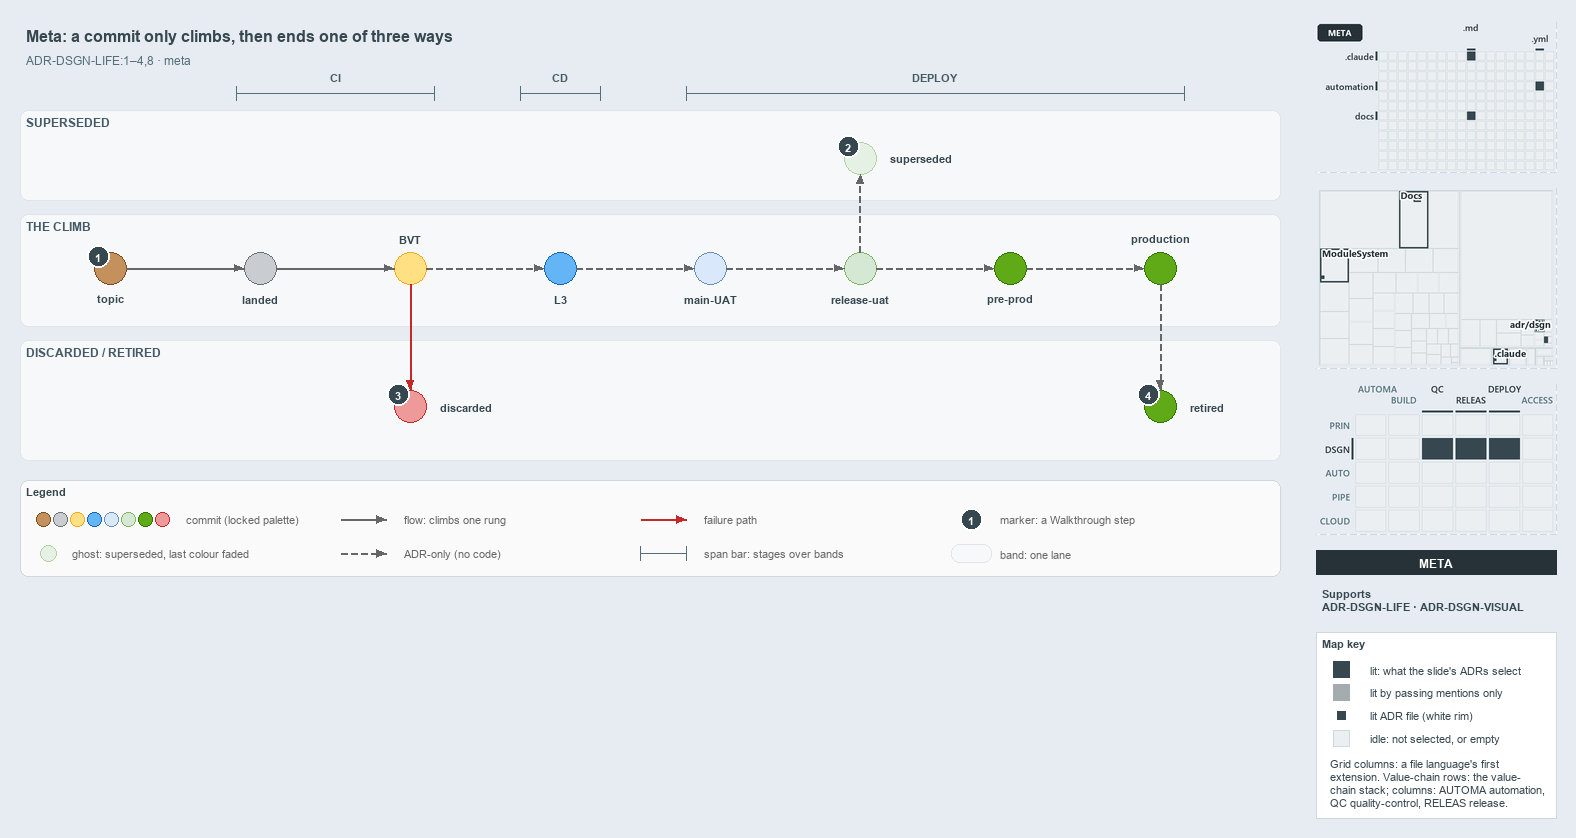

The diagram above was exported from draw.io. Its source (the exported page's mxGraphModel, read from the mxfile embedded in the PNG):
<mxGraphModel dx="1024" dy="768" grid="0" gridSize="10" guides="1" tooltips="1" connect="1" arrows="1" fold="1" page="1" pageScale="1" pageWidth="1572" pageHeight="600" background="#E6ECF2" math="0" shadow="0">
  <root>
    <mxCell id="0" />
    <mxCell id="1" parent="0" />
    <mxCell id="title" value="Meta: a commit only climbs, then ends one of three ways" style="text;html=1;align=left;verticalAlign=middle;fontSize=16;fontStyle=1;fontColor=#37474F;" vertex="1" parent="1">
      <mxGeometry x="20" y="14" width="1260" height="30" as="geometry" />
    </mxCell>
    <mxCell id="subtitle" value="ADR-DSGN-LIFE:1&amp;#8211;4,8 &amp;#183; meta" style="text;html=1;align=left;verticalAlign=middle;fontSize=12;fontColor=#546E7A;" vertex="1" parent="1">
      <mxGeometry x="20" y="44" width="1240" height="20" as="geometry" />
    </mxCell>
    <mxCell id="span-ci" value="" style="shape=crossbar;whiteSpace=wrap;html=1;rounded=1;fillColor=none;strokeColor=#546E7A;strokeWidth=1.5;" vertex="1" parent="1">
      <mxGeometry x="236" y="80" width="198" height="14" as="geometry" />
    </mxCell>
    <mxCell id="span-ci-label" value="CI" style="text;html=1;align=center;verticalAlign=middle;fontSize=11;fontStyle=1;fontColor=#455A64;labelBackgroundColor=#F6F8FA;" vertex="1" parent="1">
      <mxGeometry x="300" y="62" width="70" height="16" as="geometry" />
    </mxCell>
    <mxCell id="span-cd" value="" style="shape=crossbar;whiteSpace=wrap;html=1;rounded=1;fillColor=none;strokeColor=#546E7A;strokeWidth=1.5;" vertex="1" parent="1">
      <mxGeometry x="520" y="80" width="80" height="14" as="geometry" />
    </mxCell>
    <mxCell id="span-cd-label" value="CD" style="text;html=1;align=center;verticalAlign=middle;fontSize=11;fontStyle=1;fontColor=#455A64;labelBackgroundColor=#F6F8FA;" vertex="1" parent="1">
      <mxGeometry x="525" y="62" width="70" height="16" as="geometry" />
    </mxCell>
    <mxCell id="span-deploy" value="" style="shape=crossbar;whiteSpace=wrap;html=1;rounded=1;fillColor=none;strokeColor=#546E7A;strokeWidth=1.5;" vertex="1" parent="1">
      <mxGeometry x="686" y="80" width="498" height="14" as="geometry" />
    </mxCell>
    <mxCell id="span-deploy-label" value="DEPLOY" style="text;html=1;align=center;verticalAlign=middle;fontSize=11;fontStyle=1;fontColor=#455A64;labelBackgroundColor=#F6F8FA;" vertex="1" parent="1">
      <mxGeometry x="900" y="62" width="70" height="16" as="geometry" />
    </mxCell>
    <mxCell id="band-superseded" value="SUPERSEDED" style="rounded=1;html=1;arcSize=3;fillColor=#F6F8FA;strokeColor=#E1E4E8;verticalAlign=top;align=left;spacingLeft=8;fontStyle=1;fontSize=12;fontColor=#455A64;" vertex="1" parent="1">
      <mxGeometry x="20" y="104" width="1260" height="90" as="geometry" />
    </mxCell>
    <mxCell id="band-climb" value="THE CLIMB" style="rounded=1;html=1;arcSize=3;fillColor=#F6F8FA;strokeColor=#E1E4E8;verticalAlign=top;align=left;spacingLeft=8;fontStyle=1;fontSize=12;fontColor=#455A64;" vertex="1" parent="1">
      <mxGeometry x="20" y="208" width="1260" height="112" as="geometry" />
    </mxCell>
    <mxCell id="band-ended" value="DISCARDED / RETIRED" style="rounded=1;html=1;arcSize=3;fillColor=#F6F8FA;strokeColor=#E1E4E8;verticalAlign=top;align=left;spacingLeft=8;fontStyle=1;fontSize=12;fontColor=#455A64;" vertex="1" parent="1">
      <mxGeometry x="20" y="334" width="1260" height="120" as="geometry" />
    </mxCell>
    <mxCell id="dot-topic" value="" style="ellipse;html=1;fillColor=#C4915C;strokeColor=#7A4B25;strokeWidth=1.5;fontStyle=1;fontSize=11;" vertex="1" parent="1">
      <mxGeometry x="94" y="246" width="32" height="32" as="geometry" />
    </mxCell>
    <mxCell id="dot-topic-name" value="topic" style="text;html=1;align=center;verticalAlign=middle;fontSize=11;fontStyle=1;fontColor=#37474F;" vertex="1" parent="1">
      <mxGeometry x="65" y="284" width="90" height="16" as="geometry" />
    </mxCell>
    <mxCell id="dot-landed" value="" style="ellipse;html=1;fillColor=#C9CCD1;strokeColor=#6B7178;strokeWidth=1.5;fontStyle=1;fontSize=11;" vertex="1" parent="1">
      <mxGeometry x="244" y="246" width="32" height="32" as="geometry" />
    </mxCell>
    <mxCell id="dot-landed-name" value="landed" style="text;html=1;align=center;verticalAlign=middle;fontSize=11;fontStyle=1;fontColor=#37474F;" vertex="1" parent="1">
      <mxGeometry x="215" y="284" width="90" height="16" as="geometry" />
    </mxCell>
    <mxCell id="dot-bvt" value="" style="ellipse;html=1;fillColor=#FFE082;strokeColor=#F9A825;strokeWidth=1.5;fontStyle=1;fontSize=11;" vertex="1" parent="1">
      <mxGeometry x="394" y="246" width="32" height="32" as="geometry" />
    </mxCell>
    <mxCell id="dot-bvt-name" value="BVT" style="text;html=1;align=center;verticalAlign=middle;fontSize=11;fontStyle=1;fontColor=#37474F;" vertex="1" parent="1">
      <mxGeometry x="365" y="224" width="90" height="16" as="geometry" />
    </mxCell>
    <mxCell id="dot-l3" value="" style="ellipse;html=1;fillColor=#64B5F6;strokeColor=#1565C0;strokeWidth=1.5;fontStyle=1;fontSize=11;" vertex="1" parent="1">
      <mxGeometry x="544" y="246" width="32" height="32" as="geometry" />
    </mxCell>
    <mxCell id="dot-l3-name" value="L3" style="text;html=1;align=center;verticalAlign=middle;fontSize=11;fontStyle=1;fontColor=#37474F;" vertex="1" parent="1">
      <mxGeometry x="515" y="284" width="90" height="16" as="geometry" />
    </mxCell>
    <mxCell id="dot-mainuat" value="" style="ellipse;html=1;fillColor=#dae8fc;strokeColor=#6c8ebf;strokeWidth=1.5;fontStyle=1;fontSize=11;" vertex="1" parent="1">
      <mxGeometry x="694" y="246" width="32" height="32" as="geometry" />
    </mxCell>
    <mxCell id="dot-mainuat-name" value="main-UAT" style="text;html=1;align=center;verticalAlign=middle;fontSize=11;fontStyle=1;fontColor=#37474F;" vertex="1" parent="1">
      <mxGeometry x="665" y="284" width="90" height="16" as="geometry" />
    </mxCell>
    <mxCell id="dot-releaseuat" value="" style="ellipse;html=1;fillColor=#d5e8d4;strokeColor=#82b366;strokeWidth=1.5;fontStyle=1;fontSize=11;" vertex="1" parent="1">
      <mxGeometry x="844" y="246" width="32" height="32" as="geometry" />
    </mxCell>
    <mxCell id="dot-releaseuat-name" value="release-uat" style="text;html=1;align=center;verticalAlign=middle;fontSize=11;fontStyle=1;fontColor=#37474F;" vertex="1" parent="1">
      <mxGeometry x="815" y="284" width="90" height="16" as="geometry" />
    </mxCell>
    <mxCell id="dot-preprod" value="" style="ellipse;html=1;fillColor=#60a917;strokeColor=#2D7600;strokeWidth=1.5;fontStyle=1;fontSize=11;" vertex="1" parent="1">
      <mxGeometry x="994" y="246" width="32" height="32" as="geometry" />
    </mxCell>
    <mxCell id="dot-preprod-name" value="pre-prod" style="text;html=1;align=center;verticalAlign=middle;fontSize=11;fontStyle=1;fontColor=#37474F;" vertex="1" parent="1">
      <mxGeometry x="965" y="284" width="90" height="16" as="geometry" />
    </mxCell>
    <mxCell id="dot-production" value="" style="ellipse;html=1;fillColor=#60a917;strokeColor=#2D7600;strokeWidth=1.5;fontStyle=1;fontSize=11;" vertex="1" parent="1">
      <mxGeometry x="1144" y="246" width="32" height="32" as="geometry" />
    </mxCell>
    <mxCell id="dot-production-name" value="production" style="text;html=1;align=center;verticalAlign=middle;fontSize=11;fontStyle=1;fontColor=#37474F;" vertex="1" parent="1">
      <mxGeometry x="1115" y="224" width="90" height="16" as="geometry" />
    </mxCell>
    <mxCell id="edge-topic-landed" value="" style="edgeStyle=orthogonalEdgeStyle;rounded=1;html=1;fontSize=11;endArrow=block;strokeColor=#666666;" edge="1" parent="1" source="dot-topic" target="dot-landed">
      <mxGeometry relative="1" as="geometry" />
    </mxCell>
    <mxCell id="edge-landed-bvt" value="" style="edgeStyle=orthogonalEdgeStyle;rounded=1;html=1;fontSize=11;endArrow=block;strokeColor=#666666;" edge="1" parent="1" source="dot-landed" target="dot-bvt">
      <mxGeometry relative="1" as="geometry" />
    </mxCell>
    <mxCell id="edge-bvt-l3" value="" style="edgeStyle=orthogonalEdgeStyle;rounded=1;html=1;fontSize=11;endArrow=block;strokeColor=#666666;dashed=1;" edge="1" parent="1" source="dot-bvt" target="dot-l3">
      <mxGeometry relative="1" as="geometry" />
    </mxCell>
    <mxCell id="edge-l3-mainuat" value="" style="edgeStyle=orthogonalEdgeStyle;rounded=1;html=1;fontSize=11;endArrow=block;strokeColor=#666666;dashed=1;" edge="1" parent="1" source="dot-l3" target="dot-mainuat">
      <mxGeometry relative="1" as="geometry" />
    </mxCell>
    <mxCell id="edge-mainuat-releaseuat" value="" style="edgeStyle=orthogonalEdgeStyle;rounded=1;html=1;fontSize=11;endArrow=block;strokeColor=#666666;dashed=1;" edge="1" parent="1" source="dot-mainuat" target="dot-releaseuat">
      <mxGeometry relative="1" as="geometry" />
    </mxCell>
    <mxCell id="edge-releaseuat-preprod" value="" style="edgeStyle=orthogonalEdgeStyle;rounded=1;html=1;fontSize=11;endArrow=block;strokeColor=#666666;dashed=1;" edge="1" parent="1" source="dot-releaseuat" target="dot-preprod">
      <mxGeometry relative="1" as="geometry" />
    </mxCell>
    <mxCell id="edge-preprod-production" value="" style="edgeStyle=orthogonalEdgeStyle;rounded=1;html=1;fontSize=11;endArrow=block;strokeColor=#666666;dashed=1;" edge="1" parent="1" source="dot-preprod" target="dot-production">
      <mxGeometry relative="1" as="geometry" />
    </mxCell>
    <mxCell id="dot-superseded" value="" style="ellipse;html=1;fillColor=#d5e8d4;strokeColor=#82b366;strokeWidth=1.2;dashed=1;opacity=60;fontStyle=1;fontSize=11;" vertex="1" parent="1">
      <mxGeometry x="844" y="136" width="32" height="32" as="geometry" />
    </mxCell>
    <mxCell id="dot-superseded-name" value="superseded" style="text;html=1;align=left;verticalAlign=middle;fontSize=11;fontStyle=1;fontColor=#37474F;" vertex="1" parent="1">
      <mxGeometry x="884" y="144" width="100" height="16" as="geometry" />
    </mxCell>
    <mxCell id="edge-releaseuat-superseded" value="" style="edgeStyle=orthogonalEdgeStyle;rounded=1;html=1;fontSize=11;endArrow=block;strokeColor=#666666;dashed=1;" edge="1" parent="1" source="dot-releaseuat" target="dot-superseded">
      <mxGeometry relative="1" as="geometry" />
    </mxCell>
    <mxCell id="dot-discarded" value="" style="ellipse;html=1;fillColor=#EF9A9A;strokeColor=#C62828;strokeWidth=1.5;fontStyle=1;fontSize=11;" vertex="1" parent="1">
      <mxGeometry x="394" y="384" width="32" height="32" as="geometry" />
    </mxCell>
    <mxCell id="dot-discarded-name" value="discarded" style="text;html=1;align=left;verticalAlign=middle;fontSize=11;fontStyle=1;fontColor=#37474F;" vertex="1" parent="1">
      <mxGeometry x="434" y="392" width="100" height="16" as="geometry" />
    </mxCell>
    <mxCell id="edge-bvt-discarded" value="" style="edgeStyle=orthogonalEdgeStyle;rounded=1;html=1;fontSize=11;endArrow=block;strokeColor=#C62828;" edge="1" parent="1" source="dot-bvt" target="dot-discarded">
      <mxGeometry relative="1" as="geometry" />
    </mxCell>
    <mxCell id="dot-retired" value="" style="ellipse;html=1;fillColor=#60a917;strokeColor=#2D7600;strokeWidth=1.5;fontStyle=1;fontSize=11;" vertex="1" parent="1">
      <mxGeometry x="1144" y="384" width="32" height="32" as="geometry" />
    </mxCell>
    <mxCell id="dot-retired-name" value="retired" style="text;html=1;align=left;verticalAlign=middle;fontSize=11;fontStyle=1;fontColor=#37474F;" vertex="1" parent="1">
      <mxGeometry x="1184" y="392" width="80" height="16" as="geometry" />
    </mxCell>
    <mxCell id="edge-production-retired" value="" style="edgeStyle=orthogonalEdgeStyle;rounded=1;html=1;fontSize=11;endArrow=block;strokeColor=#666666;dashed=1;" edge="1" parent="1" source="dot-production" target="dot-retired">
      <mxGeometry relative="1" as="geometry" />
    </mxCell>
    <mxCell id="mark-1" value="1" style="ellipse;html=1;fillColor=#37474F;strokeColor=#FFFFFF;strokeWidth=2;fontColor=#FFFFFF;fontStyle=1;fontSize=11;" vertex="1" parent="1">
      <mxGeometry x="87" y="239" width="22" height="22" as="geometry" />
    </mxCell>
    <mxCell id="mark-2" value="2" style="ellipse;html=1;fillColor=#37474F;strokeColor=#FFFFFF;strokeWidth=2;fontColor=#FFFFFF;fontStyle=1;fontSize=11;" vertex="1" parent="1">
      <mxGeometry x="837" y="129" width="22" height="22" as="geometry" />
    </mxCell>
    <mxCell id="mark-3" value="3" style="ellipse;html=1;fillColor=#37474F;strokeColor=#FFFFFF;strokeWidth=2;fontColor=#FFFFFF;fontStyle=1;fontSize=11;" vertex="1" parent="1">
      <mxGeometry x="387" y="377" width="22" height="22" as="geometry" />
    </mxCell>
    <mxCell id="mark-4" value="4" style="ellipse;html=1;fillColor=#37474F;strokeColor=#FFFFFF;strokeWidth=2;fontColor=#FFFFFF;fontStyle=1;fontSize=11;" vertex="1" parent="1">
      <mxGeometry x="1137" y="377" width="22" height="22" as="geometry" />
    </mxCell>
    <mxCell id="legend" value="&lt;b&gt;Legend&lt;/b&gt;" style="rounded=1;whiteSpace=wrap;html=1;arcSize=6;fillColor=#FAFAFA;strokeColor=#CFD8DC;align=left;verticalAlign=top;spacing=8;fontSize=11;fontColor=#37474F;" vertex="1" parent="1">
      <mxGeometry x="20" y="474" width="1260" height="96" as="geometry" />
    </mxCell>
    <mxCell id="legend-commit-0" value="" style="ellipse;html=1;fillColor=#C4915C;strokeColor=#7A4B25;strokeWidth=1.5;fontStyle=1;fontSize=11;" vertex="1" parent="1">
      <mxGeometry x="36" y="506" width="14" height="14" as="geometry" />
    </mxCell>
    <mxCell id="legend-commit-1" value="" style="ellipse;html=1;fillColor=#C9CCD1;strokeColor=#6B7178;strokeWidth=1.5;fontStyle=1;fontSize=11;" vertex="1" parent="1">
      <mxGeometry x="53" y="506" width="14" height="14" as="geometry" />
    </mxCell>
    <mxCell id="legend-commit-2" value="" style="ellipse;html=1;fillColor=#FFE082;strokeColor=#F9A825;strokeWidth=1.5;fontStyle=1;fontSize=11;" vertex="1" parent="1">
      <mxGeometry x="70" y="506" width="14" height="14" as="geometry" />
    </mxCell>
    <mxCell id="legend-commit-3" value="" style="ellipse;html=1;fillColor=#64B5F6;strokeColor=#1565C0;strokeWidth=1.5;fontStyle=1;fontSize=11;" vertex="1" parent="1">
      <mxGeometry x="87" y="506" width="14" height="14" as="geometry" />
    </mxCell>
    <mxCell id="legend-commit-4" value="" style="ellipse;html=1;fillColor=#dae8fc;strokeColor=#6c8ebf;strokeWidth=1.5;fontStyle=1;fontSize=11;" vertex="1" parent="1">
      <mxGeometry x="104" y="506" width="14" height="14" as="geometry" />
    </mxCell>
    <mxCell id="legend-commit-5" value="" style="ellipse;html=1;fillColor=#d5e8d4;strokeColor=#82b366;strokeWidth=1.5;fontStyle=1;fontSize=11;" vertex="1" parent="1">
      <mxGeometry x="121" y="506" width="14" height="14" as="geometry" />
    </mxCell>
    <mxCell id="legend-commit-6" value="" style="ellipse;html=1;fillColor=#60a917;strokeColor=#2D7600;strokeWidth=1.5;fontStyle=1;fontSize=11;" vertex="1" parent="1">
      <mxGeometry x="138" y="506" width="14" height="14" as="geometry" />
    </mxCell>
    <mxCell id="legend-commit-7" value="" style="ellipse;html=1;fillColor=#EF9A9A;strokeColor=#C62828;strokeWidth=1.5;fontStyle=1;fontSize=11;" vertex="1" parent="1">
      <mxGeometry x="155" y="506" width="14" height="14" as="geometry" />
    </mxCell>
    <mxCell id="legend-commit-text" value="commit (locked palette)" style="text;html=1;align=left;verticalAlign=middle;fontSize=11;fontColor=#666666;" vertex="1" parent="1">
      <mxGeometry x="180" y="503" width="150" height="20" as="geometry" />
    </mxCell>
    <mxCell id="legend-ghost" value="" style="ellipse;html=1;fillColor=#d5e8d4;strokeColor=#82b366;strokeWidth=1.2;dashed=1;opacity=60;fontStyle=1;fontSize=11;" vertex="1" parent="1">
      <mxGeometry x="40" y="539" width="16" height="16" as="geometry" />
    </mxCell>
    <mxCell id="legend-ghost-text" value="ghost: superseded, last colour faded" style="text;html=1;align=left;verticalAlign=middle;fontSize=11;fontColor=#666666;" vertex="1" parent="1">
      <mxGeometry x="66" y="537" width="250" height="20" as="geometry" />
    </mxCell>
    <mxCell id="legend-flow-a" value="" style="text;html=1;strokeColor=none;fillColor=none;" vertex="1" parent="1">
      <mxGeometry x="340" y="513" width="1" height="1" as="geometry" />
    </mxCell>
    <mxCell id="legend-flow-b" value="" style="text;html=1;strokeColor=none;fillColor=none;" vertex="1" parent="1">
      <mxGeometry x="386" y="513" width="1" height="1" as="geometry" />
    </mxCell>
    <mxCell id="legend-flow" value="" style="edgeStyle=orthogonalEdgeStyle;rounded=1;html=1;fontSize=11;endArrow=block;strokeColor=#666666;" edge="1" parent="1" source="legend-flow-a" target="legend-flow-b">
      <mxGeometry relative="1" as="geometry" />
    </mxCell>
    <mxCell id="legend-flow-text" value="flow: climbs one rung" style="text;html=1;align=left;verticalAlign=middle;fontSize=11;fontColor=#666666;" vertex="1" parent="1">
      <mxGeometry x="398" y="503" width="200" height="20" as="geometry" />
    </mxCell>
    <mxCell id="legend-adr-a" value="" style="text;html=1;strokeColor=none;fillColor=none;" vertex="1" parent="1">
      <mxGeometry x="340" y="547" width="1" height="1" as="geometry" />
    </mxCell>
    <mxCell id="legend-adr-b" value="" style="text;html=1;strokeColor=none;fillColor=none;" vertex="1" parent="1">
      <mxGeometry x="386" y="547" width="1" height="1" as="geometry" />
    </mxCell>
    <mxCell id="legend-adr" value="" style="edgeStyle=orthogonalEdgeStyle;rounded=1;html=1;fontSize=11;endArrow=block;strokeColor=#666666;dashed=1;" edge="1" parent="1" source="legend-adr-a" target="legend-adr-b">
      <mxGeometry relative="1" as="geometry" />
    </mxCell>
    <mxCell id="legend-adr-text" value="ADR-only (no code)" style="text;html=1;align=left;verticalAlign=middle;fontSize=11;fontColor=#666666;" vertex="1" parent="1">
      <mxGeometry x="398" y="537" width="200" height="20" as="geometry" />
    </mxCell>
    <mxCell id="legend-fail-a" value="" style="text;html=1;strokeColor=none;fillColor=none;" vertex="1" parent="1">
      <mxGeometry x="640" y="513" width="1" height="1" as="geometry" />
    </mxCell>
    <mxCell id="legend-fail-b" value="" style="text;html=1;strokeColor=none;fillColor=none;" vertex="1" parent="1">
      <mxGeometry x="686" y="513" width="1" height="1" as="geometry" />
    </mxCell>
    <mxCell id="legend-fail" value="" style="edgeStyle=orthogonalEdgeStyle;rounded=1;html=1;fontSize=11;endArrow=block;strokeColor=#C62828;" edge="1" parent="1" source="legend-fail-a" target="legend-fail-b">
      <mxGeometry relative="1" as="geometry" />
    </mxCell>
    <mxCell id="legend-fail-text" value="failure path" style="text;html=1;align=left;verticalAlign=middle;fontSize=11;fontColor=#666666;" vertex="1" parent="1">
      <mxGeometry x="698" y="503" width="200" height="20" as="geometry" />
    </mxCell>
    <mxCell id="legend-span" value="" style="shape=crossbar;whiteSpace=wrap;html=1;rounded=1;fillColor=none;strokeColor=#546E7A;strokeWidth=1.5;" vertex="1" parent="1">
      <mxGeometry x="640" y="540" width="46" height="14" as="geometry" />
    </mxCell>
    <mxCell id="legend-span-text" value="span bar: stages over bands" style="text;html=1;align=left;verticalAlign=middle;fontSize=11;fontColor=#666666;" vertex="1" parent="1">
      <mxGeometry x="698" y="537" width="220" height="20" as="geometry" />
    </mxCell>
    <mxCell id="legend-mark" value="1" style="ellipse;html=1;fillColor=#37474F;strokeColor=#FFFFFF;strokeWidth=2;fontColor=#FFFFFF;fontStyle=1;fontSize=11;" vertex="1" parent="1">
      <mxGeometry x="960" y="502" width="22" height="22" as="geometry" />
    </mxCell>
    <mxCell id="legend-mark-text" value="marker: a Walkthrough step" style="text;html=1;align=left;verticalAlign=middle;fontSize=11;fontColor=#666666;" vertex="1" parent="1">
      <mxGeometry x="994" y="503" width="220" height="20" as="geometry" />
    </mxCell>
    <mxCell id="legend-band" value="" style="rounded=1;html=1;arcSize=3;fillColor=#F6F8FA;strokeColor=#E1E4E8;" vertex="1" parent="1">
      <mxGeometry x="951" y="538" width="40" height="18" as="geometry" />
    </mxCell>
    <mxCell id="legend-band-text" value="band: one lane" style="text;html=1;align=left;verticalAlign=middle;fontSize=11;fontColor=#666666;" vertex="1" parent="1">
      <mxGeometry x="994" y="537" width="220" height="20" as="geometry" />
    </mxCell>
    <mxCell id="minimap-grid" value="" style="shape=image;html=1;imageAspect=0;aspect=fixed;verticalLabelPosition=bottom;strokeColor=#CFD8DC;dashed=1;fillColor=#FAFAFA;image=data:image/png,(base64 omitted: 8436 chars);" vertex="1" parent="1">
      <mxGeometry x="1316" y="16" width="240" height="150" as="geometry" />
    </mxCell>
    <mxCell id="minimap-tree" value="" style="shape=image;html=1;imageAspect=0;aspect=fixed;verticalLabelPosition=bottom;strokeColor=#CFD8DC;dashed=1;fillColor=#FAFAFA;image=data:image/png,(base64 omitted: 15376 chars);" vertex="1" parent="1">
      <mxGeometry x="1316" y="182" width="240" height="180" as="geometry" />
    </mxCell>
    <mxCell id="minimap-chain" value="" style="shape=image;html=1;imageAspect=0;aspect=fixed;verticalLabelPosition=bottom;strokeColor=#CFD8DC;dashed=1;fillColor=#FAFAFA;image=data:image/png,(base64 omitted: 15016 chars);" vertex="1" parent="1">
      <mxGeometry x="1316" y="378" width="240" height="150" as="geometry" />
    </mxCell>
    <mxCell id="lens-badge" value="META" style="rounded=0;whiteSpace=wrap;html=1;align=center;verticalAlign=middle;fontSize=12;fontStyle=1;fontColor=#FFFFFF;fillColor=#263238;strokeColor=none;" vertex="1" parent="1">
      <mxGeometry x="1316" y="544" width="240" height="24" as="geometry" />
    </mxCell>
    <mxCell id="supports" value="&lt;b&gt;Supports&lt;/b&gt;&lt;br&gt;ADR-DSGN-LIFE &amp;#183; ADR-DSGN-VISUAL" style="text;html=1;whiteSpace=wrap;align=left;verticalAlign=top;fontSize=11;fontColor=#37474F;" vertex="1" parent="1">
      <mxGeometry x="1316" y="576" width="240" height="38" as="geometry" />
    </mxCell>
    <mxCell id="mapkey" value="&lt;b&gt;Map key&lt;/b&gt;" style="rounded=0;whiteSpace=wrap;html=1;align=left;verticalAlign=top;fontSize=11;fontColor=#37474F;fillColor=#FFFFFF;strokeColor=#CFD8DC;spacingLeft=8;spacingTop=2;" vertex="1" parent="1">
      <mxGeometry x="1316" y="626" width="240" height="186" as="geometry" />
    </mxCell>
    <mxCell id="mapkey-lit" value="" style="rounded=0;html=1;fillColor=#37474F;strokeColor=#37474F;" vertex="1" parent="1">
      <mxGeometry x="1333.0" y="655.0" width="16" height="16" as="geometry" />
    </mxCell>
    <mxCell id="mapkey-lit-text" value="lit: what the slide's ADRs select" style="text;html=1;align=left;verticalAlign=middle;fontSize=11;fontColor=#37474F;" vertex="1" parent="1">
      <mxGeometry x="1364" y="653" width="184" height="20" as="geometry" />
    </mxCell>
    <mxCell id="mapkey-touched" value="" style="rounded=0;html=1;fillColor=#A4ACB0;strokeColor=#A4ACB0;" vertex="1" parent="1">
      <mxGeometry x="1333.0" y="678.0" width="16" height="16" as="geometry" />
    </mxCell>
    <mxCell id="mapkey-touched-text" value="lit by passing mentions only" style="text;html=1;align=left;verticalAlign=middle;fontSize=11;fontColor=#37474F;" vertex="1" parent="1">
      <mxGeometry x="1364" y="676" width="184" height="20" as="geometry" />
    </mxCell>
    <mxCell id="mapkey-adr" value="" style="rounded=0;html=1;fillColor=#37474F;strokeColor=#FFFFFF;strokeWidth=2;" vertex="1" parent="1">
      <mxGeometry x="1335.0" y="703.0" width="12" height="12" as="geometry" />
    </mxCell>
    <mxCell id="mapkey-adr-text" value="lit ADR file (white rim)" style="text;html=1;align=left;verticalAlign=middle;fontSize=11;fontColor=#37474F;" vertex="1" parent="1">
      <mxGeometry x="1364" y="699" width="184" height="20" as="geometry" />
    </mxCell>
    <mxCell id="mapkey-idle" value="" style="rounded=0;html=1;fillColor=#ECEFF1;strokeColor=#CFD8DC;" vertex="1" parent="1">
      <mxGeometry x="1333.0" y="724.0" width="16" height="16" as="geometry" />
    </mxCell>
    <mxCell id="mapkey-idle-text" value="idle: not selected, or empty" style="text;html=1;align=left;verticalAlign=middle;fontSize=11;fontColor=#37474F;" vertex="1" parent="1">
      <mxGeometry x="1364" y="722" width="184" height="20" as="geometry" />
    </mxCell>
    <mxCell id="mapkey-codes" value="Grid columns: a file language's first&lt;br&gt;extension. Value-chain rows: the value-&lt;br&gt;chain stack; columns: AUTOMA automation,&lt;br&gt;QC quality-control, RELEAS release." style="text;html=1;align=left;verticalAlign=top;whiteSpace=wrap;fontSize=11;fontColor=#37474F;" vertex="1" parent="1">
      <mxGeometry x="1324" y="746" width="224" height="60" as="geometry" />
    </mxCell>
  </root>
</mxGraphModel>